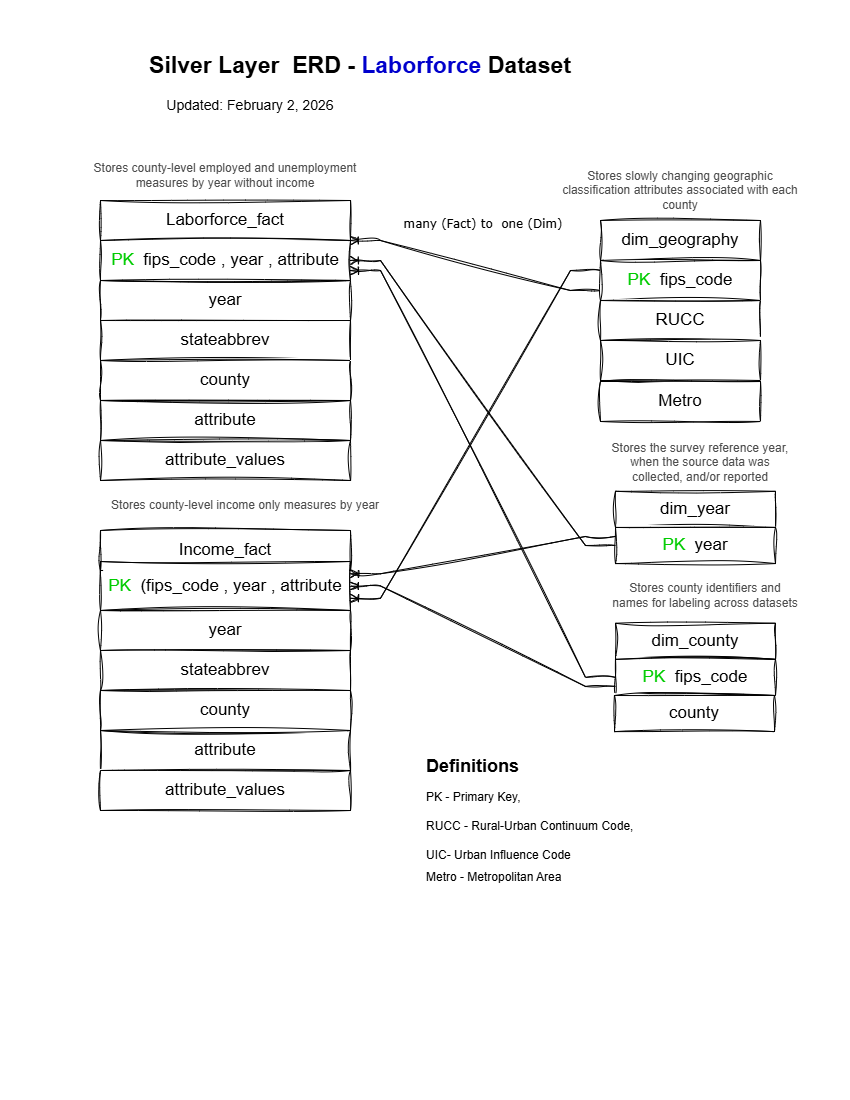

The diagram above was exported from draw.io. Its source (the exported page's mxGraphModel, read from the mxfile embedded in the PNG):
<mxGraphModel dx="1426" dy="751" grid="0" gridSize="10" guides="0" tooltips="1" connect="1" arrows="1" fold="1" page="1" pageScale="1" pageWidth="850" pageHeight="1100" background="#FFFFFF" math="0" shadow="0">
  <root>
    <mxCell id="0" />
    <mxCell id="1" parent="0" />
    <mxCell id="j0lNm22mCnPQemQlLVMX-1" parent="1" style="text;html=1;whiteSpace=wrap;strokeColor=none;fillColor=none;align=center;verticalAlign=middle;rounded=0;fontSize=23;sketch=1;curveFitting=1;jiggle=2;" value="&lt;span data-start=&quot;359&quot; data-end=&quot;401&quot;&gt;&lt;b&gt;Silver Layer&amp;nbsp; ERD - &lt;/b&gt;&lt;font style=&quot;color: rgb(0, 0, 204);&quot;&gt;&lt;b style=&quot;background-color: light-dark(#ffffff, var(--ge-dark-color, #121212));&quot;&gt;Laborforce&lt;/b&gt;&lt;/font&gt;&lt;b&gt; Dataset&lt;/b&gt;&lt;/span&gt;" vertex="1">
      <mxGeometry height="30" width="460" x="130" y="50" as="geometry" />
    </mxCell>
    <mxCell id="j0lNm22mCnPQemQlLVMX-2" parent="1" style="text;html=1;whiteSpace=wrap;strokeColor=none;fillColor=none;align=center;verticalAlign=middle;rounded=0;fontSize=14;sketch=1;curveFitting=1;jiggle=2;" value="Updated: February 2, 2026" vertex="1">
      <mxGeometry height="30" width="260" x="120" y="90" as="geometry" />
    </mxCell>
    <mxCell id="j0lNm22mCnPQemQlLVMX-9" connectable="0" parent="1" style="group;sketch=1;curveFitting=1;jiggle=2;" value="" vertex="1">
      <mxGeometry height="160" width="160" x="600" y="220" as="geometry" />
    </mxCell>
    <mxCell id="j0lNm22mCnPQemQlLVMX-4" parent="j0lNm22mCnPQemQlLVMX-9" style="rounded=0;whiteSpace=wrap;html=1;sketch=1;curveFitting=1;jiggle=2;" value="&lt;font style=&quot;font-size: 17px;&quot;&gt;dim_geography&lt;/font&gt;" vertex="1">
      <mxGeometry height="40" width="160" as="geometry" />
    </mxCell>
    <mxCell id="j0lNm22mCnPQemQlLVMX-5" parent="j0lNm22mCnPQemQlLVMX-9" style="whiteSpace=wrap;html=1;rounded=0;sketch=1;curveFitting=1;jiggle=2;" value="&lt;font style=&quot;font-size: 17px;&quot;&gt;&lt;font style=&quot;color: rgb(0, 204, 0);&quot;&gt;PK&lt;/font&gt;&amp;nbsp; fips_code&lt;/font&gt;" vertex="1">
      <mxGeometry height="40" width="160" y="40" as="geometry" />
    </mxCell>
    <mxCell id="j0lNm22mCnPQemQlLVMX-7" parent="j0lNm22mCnPQemQlLVMX-9" style="whiteSpace=wrap;html=1;rounded=0;sketch=1;curveFitting=1;jiggle=2;" value="&lt;font style=&quot;font-size: 17px;&quot;&gt;RUCC&lt;/font&gt;" vertex="1">
      <mxGeometry height="40" width="160" y="80" as="geometry" />
    </mxCell>
    <mxCell id="j0lNm22mCnPQemQlLVMX-8" parent="j0lNm22mCnPQemQlLVMX-9" style="whiteSpace=wrap;html=1;rounded=0;sketch=1;curveFitting=1;jiggle=2;" value="&lt;font style=&quot;font-size: 17px;&quot;&gt;UIC&lt;/font&gt;" vertex="1">
      <mxGeometry height="40" width="160" y="120" as="geometry" />
    </mxCell>
    <mxCell id="j0lNm22mCnPQemQlLVMX-15" parent="1" style="text;html=1;whiteSpace=wrap;strokeColor=none;fillColor=none;align=center;verticalAlign=middle;rounded=0;fontColor=#4D4D4D;sketch=1;curveFitting=1;jiggle=2;" value="Stores slowly changing geographic classification attributes associated with each county" vertex="1">
      <mxGeometry height="20" width="240" x="560" y="180" as="geometry" />
    </mxCell>
    <mxCell id="j0lNm22mCnPQemQlLVMX-16" parent="1" style="text;html=1;whiteSpace=wrap;strokeColor=none;fillColor=none;align=center;verticalAlign=middle;rounded=0;fontColor=#4D4D4D;sketch=1;curveFitting=1;jiggle=2;" value="Stores the survey reference year, when the source data was collected, and/or reported" vertex="1">
      <mxGeometry height="30" width="190" x="605" y="447" as="geometry" />
    </mxCell>
    <mxCell id="j0lNm22mCnPQemQlLVMX-20" parent="1" style="text;html=1;whiteSpace=wrap;strokeColor=none;fillColor=none;align=center;verticalAlign=middle;rounded=0;sketch=1;curveFitting=1;jiggle=2;" value="&lt;font style=&quot;color: rgb(77, 77, 77);&quot;&gt;Stores county identifiers and names for labeling across datasets&lt;/font&gt;" vertex="1">
      <mxGeometry height="27.096774193548388" width="190" x="610" y="581.1290322580645" as="geometry" />
    </mxCell>
    <mxCell id="j0lNm22mCnPQemQlLVMX-22" connectable="0" parent="1" style="group;sketch=1;curveFitting=1;jiggle=2;" value="" vertex="1">
      <mxGeometry height="72.25806451612897" width="160" x="615" y="490.80645161290323" as="geometry" />
    </mxCell>
    <mxCell id="j0lNm22mCnPQemQlLVMX-11" parent="j0lNm22mCnPQemQlLVMX-22" style="rounded=0;whiteSpace=wrap;html=1;sketch=1;curveFitting=1;jiggle=2;" value="&lt;font style=&quot;font-size: 17px;&quot;&gt;dim_year&lt;/font&gt;" vertex="1">
      <mxGeometry height="36.12903225806451" width="160" as="geometry" />
    </mxCell>
    <mxCell id="j0lNm22mCnPQemQlLVMX-12" parent="j0lNm22mCnPQemQlLVMX-22" style="whiteSpace=wrap;html=1;rounded=0;sketch=1;curveFitting=1;jiggle=2;" value="&lt;font style=&quot;font-size: 17px;&quot;&gt;&lt;font style=&quot;color: rgb(0, 204, 0);&quot;&gt;PK&lt;/font&gt;&amp;nbsp; year&lt;/font&gt;" vertex="1">
      <mxGeometry height="36.12903225806451" width="160" y="36.12903225806451" as="geometry" />
    </mxCell>
    <mxCell id="j0lNm22mCnPQemQlLVMX-23" connectable="0" parent="1" style="group;sketch=1;curveFitting=1;jiggle=2;" value="" vertex="1">
      <mxGeometry height="72.25806451612897" width="160" x="615" y="622.7364516129032" as="geometry" />
    </mxCell>
    <mxCell id="j0lNm22mCnPQemQlLVMX-24" parent="j0lNm22mCnPQemQlLVMX-23" style="rounded=0;whiteSpace=wrap;html=1;sketch=1;curveFitting=1;jiggle=2;" value="&lt;font style=&quot;font-size: 17px;&quot;&gt;dim_county&lt;/font&gt;" vertex="1">
      <mxGeometry height="36.12903225806451" width="160" as="geometry" />
    </mxCell>
    <mxCell id="j0lNm22mCnPQemQlLVMX-25" parent="j0lNm22mCnPQemQlLVMX-23" style="whiteSpace=wrap;html=1;rounded=0;sketch=1;curveFitting=1;jiggle=2;" value="&lt;font style=&quot;font-size: 17px;&quot;&gt;&lt;font&gt;&lt;font style=&quot;color: rgb(0, 204, 0);&quot;&gt;PK&lt;/font&gt;&lt;font style=&quot;color: rgb(0, 204, 0);&quot;&gt;&amp;nbsp;&lt;/font&gt;&lt;/font&gt; fips_code&lt;/font&gt;" vertex="1">
      <mxGeometry height="36.12903225806451" width="160" y="36.12903225806451" as="geometry" />
    </mxCell>
    <mxCell id="j0lNm22mCnPQemQlLVMX-26" connectable="0" parent="1" style="group;sketch=1;curveFitting=1;jiggle=2;" value="" vertex="1">
      <mxGeometry height="222.00354838709677" width="231" x="599" y="649.9964516129032" as="geometry" />
    </mxCell>
    <mxCell id="j0lNm22mCnPQemQlLVMX-27" parent="j0lNm22mCnPQemQlLVMX-26" style="rounded=0;whiteSpace=wrap;html=1;sketch=1;curveFitting=1;jiggle=2;" value="&lt;font style=&quot;font-size: 17px;&quot;&gt;county&lt;/font&gt;" vertex="1">
      <mxGeometry height="36.12903225806451" width="160" x="15" y="45" as="geometry" />
    </mxCell>
    <mxCell id="j0lNm22mCnPQemQlLVMX-34" parent="1" style="text;html=1;whiteSpace=wrap;strokeColor=none;fillColor=none;align=center;verticalAlign=middle;rounded=0;sketch=1;curveFitting=1;jiggle=2;" value="&lt;font style=&quot;color: rgb(77, 77, 77);&quot;&gt;Stores county-level employed and unemployment measures by year without income&lt;/font&gt;" vertex="1">
      <mxGeometry height="30" width="270" x="90" y="160" as="geometry" />
    </mxCell>
    <mxCell id="j0lNm22mCnPQemQlLVMX-40" connectable="0" parent="1" style="group;sketch=1;curveFitting=1;jiggle=2;" value="" vertex="1">
      <mxGeometry height="280" width="250" x="100" y="200" as="geometry" />
    </mxCell>
    <mxCell id="j0lNm22mCnPQemQlLVMX-29" connectable="0" parent="j0lNm22mCnPQemQlLVMX-40" style="group;sketch=1;curveFitting=1;jiggle=2;" value="" vertex="1">
      <mxGeometry height="160" width="250" as="geometry" />
    </mxCell>
    <mxCell id="j0lNm22mCnPQemQlLVMX-30" parent="j0lNm22mCnPQemQlLVMX-29" style="rounded=0;whiteSpace=wrap;html=1;sketch=1;curveFitting=1;jiggle=2;" value="&lt;font style=&quot;font-size: 17px;&quot;&gt;Laborforce_fact&lt;/font&gt;" vertex="1">
      <mxGeometry height="40" width="250" as="geometry" />
    </mxCell>
    <mxCell id="j0lNm22mCnPQemQlLVMX-31" parent="j0lNm22mCnPQemQlLVMX-29" style="whiteSpace=wrap;html=1;rounded=0;sketch=1;curveFitting=1;jiggle=2;" value="&lt;font style=&quot;font-size: 17px;&quot;&gt;&lt;font style=&quot;color: rgb(0, 204, 0);&quot;&gt;PK&lt;/font&gt;&amp;nbsp; fips_code , year , attribute&lt;/font&gt;" vertex="1">
      <mxGeometry height="40" width="250" y="40" as="geometry" />
    </mxCell>
    <mxCell id="j0lNm22mCnPQemQlLVMX-32" parent="j0lNm22mCnPQemQlLVMX-29" style="whiteSpace=wrap;html=1;rounded=0;sketch=1;curveFitting=1;jiggle=2;" value="&lt;span style=&quot;font-size: 17px;&quot;&gt;year&lt;/span&gt;" vertex="1">
      <mxGeometry height="40" width="250" y="80" as="geometry" />
    </mxCell>
    <mxCell id="j0lNm22mCnPQemQlLVMX-33" parent="j0lNm22mCnPQemQlLVMX-29" style="whiteSpace=wrap;html=1;rounded=0;sketch=1;curveFitting=1;jiggle=2;" value="&lt;font style=&quot;font-size: 17px;&quot;&gt;stateabbrev&lt;/font&gt;" vertex="1">
      <mxGeometry height="40" width="250" y="120" as="geometry" />
    </mxCell>
    <mxCell id="j0lNm22mCnPQemQlLVMX-35" parent="j0lNm22mCnPQemQlLVMX-40" style="whiteSpace=wrap;html=1;rounded=0;sketch=1;curveFitting=1;jiggle=2;" value="&lt;font style=&quot;font-size: 17px;&quot;&gt;attribute&lt;/font&gt;" vertex="1">
      <mxGeometry height="40" width="250" y="200" as="geometry" />
    </mxCell>
    <mxCell id="j0lNm22mCnPQemQlLVMX-36" parent="j0lNm22mCnPQemQlLVMX-40" style="whiteSpace=wrap;html=1;rounded=0;sketch=1;curveFitting=1;jiggle=2;" value="&lt;font style=&quot;font-size: 17px;&quot;&gt;attribute_values&lt;/font&gt;" vertex="1">
      <mxGeometry height="40" width="250" y="240" as="geometry" />
    </mxCell>
    <mxCell id="j0lNm22mCnPQemQlLVMX-37" parent="j0lNm22mCnPQemQlLVMX-40" style="whiteSpace=wrap;html=1;rounded=0;sketch=1;curveFitting=1;jiggle=2;" value="&lt;font style=&quot;font-size: 17px;&quot;&gt;county&lt;/font&gt;" vertex="1">
      <mxGeometry height="40" width="250" y="160" as="geometry" />
    </mxCell>
    <mxCell id="j0lNm22mCnPQemQlLVMX-41" connectable="0" parent="1" style="group;sketch=1;curveFitting=1;jiggle=2;" value="" vertex="1">
      <mxGeometry height="280" width="250" x="100" y="530" as="geometry" />
    </mxCell>
    <mxCell id="j0lNm22mCnPQemQlLVMX-42" connectable="0" parent="j0lNm22mCnPQemQlLVMX-41" style="group;sketch=1;curveFitting=1;jiggle=2;" value="" vertex="1">
      <mxGeometry height="160" width="250" as="geometry" />
    </mxCell>
    <mxCell id="j0lNm22mCnPQemQlLVMX-43" parent="j0lNm22mCnPQemQlLVMX-42" style="rounded=0;whiteSpace=wrap;html=1;sketch=1;curveFitting=1;jiggle=2;" value="&lt;font style=&quot;font-size: 17px;&quot;&gt;Income_fact&lt;/font&gt;" vertex="1">
      <mxGeometry height="40" width="250" as="geometry" />
    </mxCell>
    <mxCell id="j0lNm22mCnPQemQlLVMX-44" parent="j0lNm22mCnPQemQlLVMX-42" style="whiteSpace=wrap;html=1;rounded=0;sketch=1;curveFitting=1;jiggle=2;" value="&lt;font style=&quot;font-size: 17px; color: rgb(0, 204, 0);&quot;&gt;PK&lt;/font&gt;&lt;span style=&quot;font-size: 17px;&quot;&gt;&amp;nbsp; (fips_code&amp;nbsp;&lt;/span&gt;&lt;span style=&quot;font-size: 17px;&quot;&gt;, year&amp;nbsp;&lt;/span&gt;&lt;span style=&quot;font-size: 17px;&quot;&gt;, attribute&lt;/span&gt;" vertex="1">
      <mxGeometry height="49" width="250" y="31" as="geometry" />
    </mxCell>
    <mxCell id="j0lNm22mCnPQemQlLVMX-45" parent="j0lNm22mCnPQemQlLVMX-42" style="whiteSpace=wrap;html=1;rounded=0;sketch=1;curveFitting=1;jiggle=2;" value="&lt;span style=&quot;font-size: 17px;&quot;&gt;year&lt;/span&gt;" vertex="1">
      <mxGeometry height="40" width="250" y="80" as="geometry" />
    </mxCell>
    <mxCell id="j0lNm22mCnPQemQlLVMX-46" parent="j0lNm22mCnPQemQlLVMX-42" style="whiteSpace=wrap;html=1;rounded=0;sketch=1;curveFitting=1;jiggle=2;" value="&lt;font style=&quot;font-size: 17px;&quot;&gt;stateabbrev&lt;/font&gt;" vertex="1">
      <mxGeometry height="40" width="250" y="120" as="geometry" />
    </mxCell>
    <mxCell id="j0lNm22mCnPQemQlLVMX-47" parent="j0lNm22mCnPQemQlLVMX-41" style="whiteSpace=wrap;html=1;rounded=0;sketch=1;curveFitting=1;jiggle=2;" value="&lt;font style=&quot;font-size: 17px;&quot;&gt;attribute&lt;/font&gt;" vertex="1">
      <mxGeometry height="40" width="250" y="200" as="geometry" />
    </mxCell>
    <mxCell id="j0lNm22mCnPQemQlLVMX-48" parent="j0lNm22mCnPQemQlLVMX-41" style="whiteSpace=wrap;html=1;rounded=0;sketch=1;curveFitting=1;jiggle=2;" value="&lt;font style=&quot;font-size: 17px;&quot;&gt;attribute_values&lt;/font&gt;" vertex="1">
      <mxGeometry height="40" width="250" y="240" as="geometry" />
    </mxCell>
    <mxCell id="j0lNm22mCnPQemQlLVMX-49" parent="j0lNm22mCnPQemQlLVMX-41" style="whiteSpace=wrap;html=1;rounded=0;sketch=1;curveFitting=1;jiggle=2;" value="&lt;font style=&quot;font-size: 17px;&quot;&gt;county&lt;/font&gt;" vertex="1">
      <mxGeometry height="40" width="250" y="160" as="geometry" />
    </mxCell>
    <mxCell id="j0lNm22mCnPQemQlLVMX-50" parent="1" style="text;html=1;whiteSpace=wrap;strokeColor=none;fillColor=none;align=center;verticalAlign=middle;rounded=0;sketch=1;curveFitting=1;jiggle=2;" value="&lt;font style=&quot;color: rgb(77, 77, 77);&quot;&gt;Stores county-level income only measures by year&lt;/font&gt;" vertex="1">
      <mxGeometry height="30" width="290" x="100" y="490" as="geometry" />
    </mxCell>
    <mxCell id="j0lNm22mCnPQemQlLVMX-52" edge="1" parent="1" source="j0lNm22mCnPQemQlLVMX-5" style="edgeStyle=entityRelationEdgeStyle;fontSize=12;html=1;endArrow=ERoneToMany;rounded=0;sketch=1;hachureGap=4;jiggle=2;curveFitting=1;fontFamily=Architects Daughter;fontSource=https%3A%2F%2Ffonts.googleapis.com%2Fcss%3Ffamily%3DArchitects%2BDaughter;exitX=0;exitY=0.75;exitDx=0;exitDy=0;entryX=1;entryY=0;entryDx=0;entryDy=0;" target="j0lNm22mCnPQemQlLVMX-31" value="">
      <mxGeometry height="100" relative="1" width="100" as="geometry">
        <mxPoint x="375" y="435" as="sourcePoint" />
        <mxPoint x="475" y="335" as="targetPoint" />
      </mxGeometry>
    </mxCell>
    <mxCell id="j0lNm22mCnPQemQlLVMX-53" parent="1" style="text;html=1;whiteSpace=wrap;strokeColor=none;fillColor=none;align=center;verticalAlign=middle;rounded=0;fontFamily=Architects Daughter;fontSource=https%3A%2F%2Ffonts.googleapis.com%2Fcss%3Ffamily%3DArchitects%2BDaughter;" value="&lt;font face=&quot;Verdana&quot;&gt;many (Fact) to&amp;nbsp; one (Dim)&lt;/font&gt;&lt;div&gt;&lt;br&gt;&lt;/div&gt;" vertex="1">
      <mxGeometry height="30" width="174" x="396" y="216" as="geometry" />
    </mxCell>
    <mxCell id="j0lNm22mCnPQemQlLVMX-55" edge="1" parent="1" source="j0lNm22mCnPQemQlLVMX-12" style="edgeStyle=entityRelationEdgeStyle;fontSize=12;html=1;endArrow=ERoneToMany;rounded=0;sketch=1;hachureGap=4;jiggle=2;curveFitting=1;fontFamily=Architects Daughter;fontSource=https%3A%2F%2Ffonts.googleapis.com%2Fcss%3Ffamily%3DArchitects%2BDaughter;exitX=0;exitY=0.5;exitDx=0;exitDy=0;entryX=1;entryY=0.5;entryDx=0;entryDy=0;" target="j0lNm22mCnPQemQlLVMX-31" value="">
      <mxGeometry height="100" relative="1" width="100" as="geometry">
        <mxPoint x="424" y="558" as="sourcePoint" />
        <mxPoint x="409" y="217" as="targetPoint" />
      </mxGeometry>
    </mxCell>
    <mxCell id="j0lNm22mCnPQemQlLVMX-56" edge="1" parent="1" source="j0lNm22mCnPQemQlLVMX-25" style="edgeStyle=entityRelationEdgeStyle;fontSize=12;html=1;endArrow=ERoneToMany;rounded=0;sketch=1;hachureGap=4;jiggle=2;curveFitting=1;fontFamily=Architects Daughter;fontSource=https%3A%2F%2Ffonts.googleapis.com%2Fcss%3Ffamily%3DArchitects%2BDaughter;exitX=0;exitY=0.5;exitDx=0;exitDy=0;entryX=1;entryY=0.75;entryDx=0;entryDy=0;" target="j0lNm22mCnPQemQlLVMX-31" value="">
      <mxGeometry height="100" relative="1" width="100" as="geometry">
        <mxPoint x="375" y="435" as="sourcePoint" />
        <mxPoint x="475" y="335" as="targetPoint" />
      </mxGeometry>
    </mxCell>
    <mxCell id="j0lNm22mCnPQemQlLVMX-59" edge="1" parent="1" source="j0lNm22mCnPQemQlLVMX-25" style="edgeStyle=entityRelationEdgeStyle;fontSize=12;html=1;endArrow=ERoneToMany;rounded=0;sketch=1;hachureGap=4;jiggle=2;curveFitting=1;fontFamily=Architects Daughter;fontSource=https%3A%2F%2Ffonts.googleapis.com%2Fcss%3Ffamily%3DArchitects%2BDaughter;entryX=1;entryY=0.5;entryDx=0;entryDy=0;exitX=0;exitY=0.75;exitDx=0;exitDy=0;fontColor=#0000FF;" target="j0lNm22mCnPQemQlLVMX-44" value="">
      <mxGeometry height="100" relative="1" width="100" as="geometry">
        <mxPoint x="375" y="635" as="sourcePoint" />
        <mxPoint x="475" y="535" as="targetPoint" />
      </mxGeometry>
    </mxCell>
    <mxCell id="j0lNm22mCnPQemQlLVMX-61" edge="1" parent="1" source="j0lNm22mCnPQemQlLVMX-12" style="edgeStyle=entityRelationEdgeStyle;fontSize=12;html=1;endArrow=ERoneToMany;rounded=0;sketch=1;hachureGap=4;jiggle=2;curveFitting=1;fontFamily=Architects Daughter;fontSource=https%3A%2F%2Ffonts.googleapis.com%2Fcss%3Ffamily%3DArchitects%2BDaughter;exitX=0;exitY=0.25;exitDx=0;exitDy=0;entryX=1;entryY=0.25;entryDx=0;entryDy=0;" target="j0lNm22mCnPQemQlLVMX-44" value="">
      <mxGeometry height="100" relative="1" width="100" as="geometry">
        <mxPoint x="570" y="513" as="sourcePoint" />
        <mxPoint x="475" y="435" as="targetPoint" />
      </mxGeometry>
    </mxCell>
    <mxCell id="j0lNm22mCnPQemQlLVMX-62" edge="1" parent="1" source="j0lNm22mCnPQemQlLVMX-5" style="edgeStyle=entityRelationEdgeStyle;fontSize=12;html=1;endArrow=ERoneToMany;rounded=0;sketch=1;hachureGap=4;jiggle=2;curveFitting=1;fontFamily=Architects Daughter;fontSource=https%3A%2F%2Ffonts.googleapis.com%2Fcss%3Ffamily%3DArchitects%2BDaughter;entryX=1;entryY=0.75;entryDx=0;entryDy=0;exitX=0;exitY=0.25;exitDx=0;exitDy=0;" target="j0lNm22mCnPQemQlLVMX-44" value="">
      <mxGeometry height="100" relative="1" width="100" as="geometry">
        <mxPoint x="375" y="535" as="sourcePoint" />
        <mxPoint x="475" y="435" as="targetPoint" />
      </mxGeometry>
    </mxCell>
    <mxCell id="j0lNm22mCnPQemQlLVMX-66" parent="1" style="whiteSpace=wrap;html=1;rounded=0;sketch=1;curveFitting=1;jiggle=2;" value="&lt;font style=&quot;font-size: 17px;&quot;&gt;Metro&lt;/font&gt;" vertex="1">
      <mxGeometry height="40" width="160" x="600" y="381" as="geometry" />
    </mxCell>
    <mxCell id="j0lNm22mCnPQemQlLVMX-51" parent="1" style="text;html=1;whiteSpace=wrap;overflow=hidden;rounded=0;labelBackgroundColor=light-dark(#FFFFFF,#EDEDED);sketch=1;curveFitting=1;jiggle=2;" value="&lt;div style=&quot;line-height: 50%;&quot;&gt;&lt;h1 style=&quot;margin-top: 0px; line-height: 50%;&quot;&gt;&lt;font style=&quot;background-color: light-dark(rgb(255, 255, 255), rgb(237, 237, 237)); color: light-dark(rgb(0, 0, 0), rgb(255, 255, 255)); line-height: 50%; font-size: 18px;&quot;&gt;Definitions&lt;/font&gt;&lt;/h1&gt;&lt;h1 style=&quot;margin-top: 0px; line-height: 50%;&quot;&gt;&lt;font style=&quot;background-color: light-dark(rgb(255, 255, 255), rgb(237, 237, 237)); color: light-dark(rgb(0, 0, 0), rgb(255, 255, 255)); font-weight: normal; font-size: 12px; line-height: 50%;&quot;&gt;PK - Primary Key,&amp;nbsp;&amp;nbsp;&lt;/font&gt;&lt;/h1&gt;&lt;h1 style=&quot;margin-top: 0px; line-height: 50%;&quot;&gt;&lt;span style=&quot;color: light-dark(rgb(0, 0, 0), rgb(255, 255, 255)); font-size: 12px; background-color: light-dark(rgb(255, 255, 255), rgb(237, 237, 237)); font-weight: normal; line-height: 50%;&quot;&gt;RUCC - Rural-Urban Continuum Code,&lt;/span&gt;&lt;/h1&gt;&lt;h1 style=&quot;margin-top: 0px; line-height: 50%;&quot;&gt;&lt;span style=&quot;color: light-dark(rgb(0, 0, 0), rgb(255, 255, 255)); font-size: 12px; background-color: light-dark(rgb(255, 255, 255), rgb(237, 237, 237)); font-weight: normal; line-height: 50%;&quot;&gt;UIC- Urban Influence Code&lt;/span&gt;&lt;/h1&gt;&lt;div&gt;&lt;span style=&quot;color: light-dark(rgb(0, 0, 0), rgb(255, 255, 255)); font-size: 12px; background-color: light-dark(rgb(255, 255, 255), rgb(237, 237, 237)); font-weight: normal; line-height: 50%;&quot;&gt;Metro - Metropolitan Area&lt;/span&gt;&lt;/div&gt;&lt;div&gt;&lt;span style=&quot;color: light-dark(rgb(0, 0, 0), rgb(255, 255, 255)); font-size: 12px; background-color: light-dark(rgb(255, 255, 255), rgb(237, 237, 237)); font-weight: normal; line-height: 50%;&quot;&gt;&lt;br&gt;&lt;/span&gt;&lt;/div&gt;&lt;/div&gt;" vertex="1">
      <mxGeometry height="151" width="406" x="424" y="751" as="geometry" />
    </mxCell>
  </root>
</mxGraphModel>